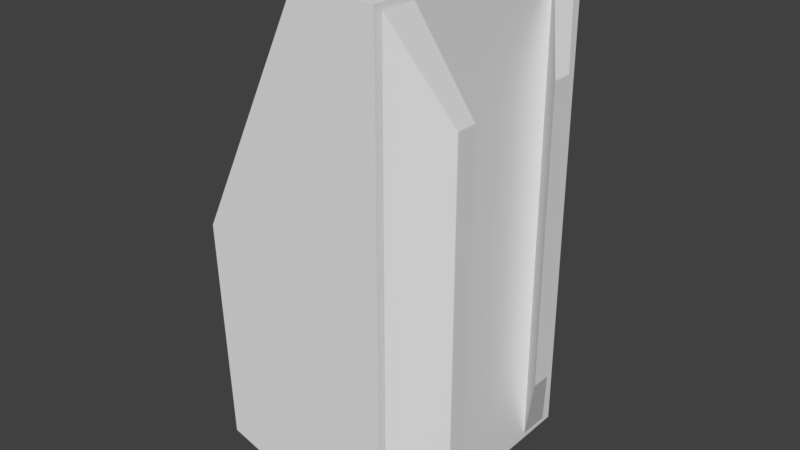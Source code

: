 # Source: backpack.blend  (saved by Blender 2.79.0; exported with 4.5.12 LTS)
import bpy
from mathutils import Matrix  # noqa: F401  (used for matrix-valued properties, if any)

bpy.ops.wm.read_factory_settings(use_empty=True)
scene = bpy.context.scene
scene.name = 'Scene'

# ---- collections
col_collection_1 = bpy.data.collections.new('Collection 1'); scene.collection.children.link(col_collection_1)

# ---- materials (node trees are filled in below, after node groups)
mat_material = bpy.data.materials.new('Material')
mat_material.alpha_threshold = 0.0
mat_material.use_transparent_shadow = False
mat_material.roughness = 0.5
mat_material.line_color = (0.0, 0.0, 0.0, 1.0)

# ---- material node trees

# ---- world
world_world = bpy.data.worlds.new('World'); scene.world = world_world
world_world.color = (0.05088, 0.05088, 0.05088)
world_world.use_sun_shadow = False
world_world.sun_shadow_jitter_overblur = 0.0
world_world.cycles.sampling_method = 'MANUAL'

# ---- meshes
me_cube = bpy.data.meshes.new('Cube')
me_cube.from_pydata([(1.0, 1.0, -1.0), (1.0, -1.0, -1.0), (-0.3225, -1.0, -0.5966), (-0.3225, 1.0, -0.5966), (1.0, 1.0, 1.0), (1.0, -1.0, 1.0), (-0.3933, -1.0, 1.0), (-0.3933, 1.0, 1.0), (1.0, 1.0, 2.697), (1.0, -1.0, 2.697), (0.419, 1.0, 2.697), (0.419, -1.0, 2.697), (1.054, -1.0, -1.0), (1.054, -1.0, 2.678), (1.054, -0.7452, -1.0), (1.054, -0.7452, 2.678), (1.266, -0.6224, -0.2848), (1.266, -0.6224, 1.96), (1.266, -0.4669, -0.2848), (1.266, -0.4669, 1.96), (0.9851, 0.6838, -1.006), (0.9851, 0.6838, 2.672), (0.9851, 0.9386, -1.006), (0.9851, 0.9386, 2.672), (1.224, 0.4055, -0.2883), (1.224, 0.4055, 1.957), (1.224, 0.561, -0.2883), (1.224, 0.561, 1.957), (-0.5359, -0.7948, -0.442), (-0.5359, 0.7948, -0.442), (-0.5921, -0.7948, 0.8271), (-0.5921, 0.7948, 0.8271)], [], [(0, 1, 2, 3), (7, 6, 11, 10), (0, 4, 5, 1), (1, 5, 6, 2), (7, 3, 29, 31), (4, 0, 3, 7), (8, 10, 11, 9), (4, 7, 10, 8), (6, 5, 9, 11), (5, 4, 8, 9), (12, 13, 15, 14), (14, 15, 19, 18), (18, 19, 17, 16), (16, 17, 13, 12), (14, 18, 16, 12), (19, 15, 13, 17), (20, 21, 23, 22), (22, 23, 27, 26), (26, 27, 25, 24), (24, 25, 21, 20), (22, 26, 24, 20), (27, 23, 21, 25), (28, 30, 31, 29), (3, 2, 28, 29), (2, 6, 30, 28), (6, 7, 31, 30)])
me_cube.materials.append(mat_material)
me_cube.use_remesh_preserve_volume = False
me_cube.use_remesh_preserve_attributes = False
me_cube.use_mirror_vertex_groups = False
me_cube.update()

# ---- objects
ob_cube = bpy.data.objects.new('Cube', me_cube)

# ---- transforms, parenting, visibility, modifiers, constraints
ob_cube.location = (-0.385, 0.0579, 1.063)
ob_cube.lock_rotations_4d = False
ob_cube.empty_display_type = 'ARROWS'
ob_cube.lineart.crease_threshold = 0.0

# ---- collection membership
col_collection_1.objects.link(ob_cube)

# ---- scene / render settings (as saved in the file)
scene.frame_start = 1; scene.frame_end = 250; scene.frame_set(1)
scene.render.engine = 'BLENDER_EEVEE_NEXT'
scene.render.resolution_percentage = 50
scene.render.dither_intensity = 0.0
scene.cycles.use_denoising = False
scene.cycles.samples = 128
scene.cycles.sampling_pattern = 'TABULATED_SOBOL'
scene.cycles.use_adaptive_sampling = False
scene.cycles.use_light_tree = False
scene.cycles.blur_glossy = 0.0
scene.cycles.sample_clamp_indirect = 0.0
scene.view_settings.view_transform = 'Standard'
bpy.context.view_layer.update()

# ---- added for rendering (the .blend has no active camera and no usable light): camera, sun
cam_auto = bpy.data.cameras.new('AutoCamera')
cam_auto.lens = 50.0
cam_auto.sensor_width = 36.0
cam_auto.clip_end = 1000.0
ob_auto_camera = bpy.data.objects.new('AutoCamera', cam_auto)
scene.collection.objects.link(ob_auto_camera)
ob_auto_camera.location = (4.20844, -5.05, 5.31379)
ob_auto_camera.rotation_euler = (1.09748, -7.21219e-08, 0.694738)
scene.camera = ob_auto_camera
light_auto_sun = bpy.data.lights.new('AutoSun', 'SUN')
light_auto_sun.energy = 3.0
light_auto_sun.angle = 0.0523599
ob_auto_sun = bpy.data.objects.new('AutoSun', light_auto_sun)
scene.collection.objects.link(ob_auto_sun)
ob_auto_sun.rotation_euler = (0.872665, 0.174533, 0.523599)
bpy.context.view_layer.update()
